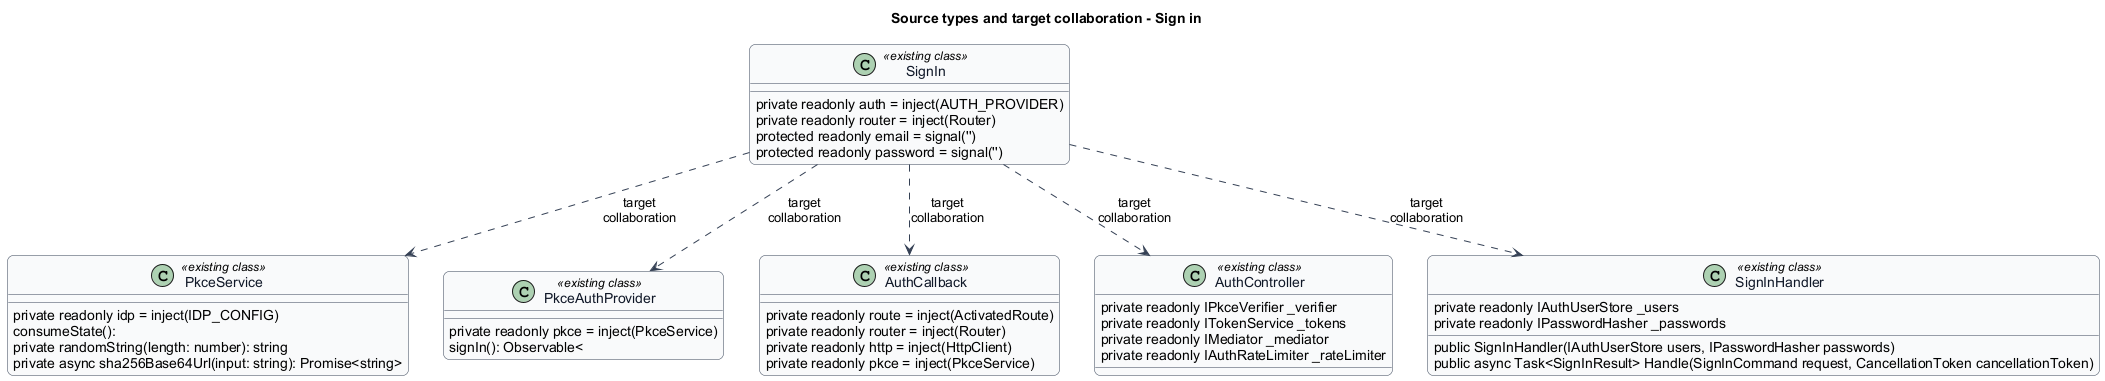

The diagram above was rendered by PlantUML. Its source (embedded in the PNG):
@startuml
skinparam backgroundColor #FFFFFF
skinparam shadowing false
skinparam roundcorner 12
skinparam defaultFontName Arial
skinparam ArrowColor #344054
skinparam sequenceMessageAlign center
skinparam maxMessageSize 80
skinparam class {
  BorderColor #344054
  FontColor #101828
  BackgroundColor #F9FAFB
}
title Source types and target collaboration - Sign in
class "SignIn" as t0 <<existing class>> {
  private readonly auth = inject(AUTH_PROVIDER)
  private readonly router = inject(Router)
  protected readonly email = signal('')
  protected readonly password = signal('')
}
class "PkceService" as t1 <<existing class>> {
  private readonly idp = inject(IDP_CONFIG)
  consumeState():
  private randomString(length: number): string
  private async sha256Base64Url(input: string): Promise<string>
}
class "PkceAuthProvider" as t2 <<existing class>> {
  private readonly pkce = inject(PkceService)
  signIn(): Observable<
}
class "AuthCallback" as t3 <<existing class>> {
  private readonly route = inject(ActivatedRoute)
  private readonly router = inject(Router)
  private readonly http = inject(HttpClient)
  private readonly pkce = inject(PkceService)
}
class "AuthController" as t4 <<existing class>> {
  private readonly IPkceVerifier _verifier
  private readonly ITokenService _tokens
  private readonly IMediator _mediator
  private readonly IAuthRateLimiter _rateLimiter
}
class "SignInHandler" as t5 <<existing class>> {
  private readonly IAuthUserStore _users
  private readonly IPasswordHasher _passwords
  public SignInHandler(IAuthUserStore users, IPasswordHasher passwords)
  public async Task<SignInResult> Handle(SignInCommand request, CancellationToken cancellationToken)
}
t0 ..> t1 : target collaboration
t0 ..> t2 : target collaboration
t0 ..> t3 : target collaboration
t0 ..> t4 : target collaboration
t0 ..> t5 : target collaboration

@enduml